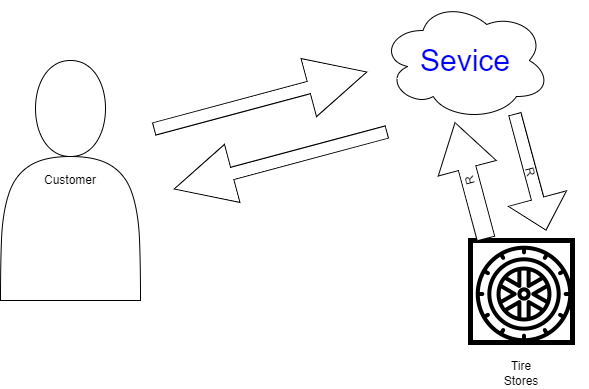

The diagram above was exported from draw.io. Its source (the exported page's mxGraphModel, read from the mxfile embedded in the PNG):
<mxGraphModel dx="752" dy="597" grid="1" gridSize="10" guides="1" tooltips="1" connect="1" arrows="1" fold="1" page="1" pageScale="1" pageWidth="827" pageHeight="1169" math="0" shadow="0">
  <root>
    <mxCell id="0" />
    <mxCell id="1" parent="0" />
    <mxCell id="2CS0k_VSb0kgYjLgEzx--4" value="Customer" style="shape=actor;whiteSpace=wrap;html=1;" vertex="1" parent="1">
      <mxGeometry x="140" y="120" width="140" height="240" as="geometry" />
    </mxCell>
    <mxCell id="2CS0k_VSb0kgYjLgEzx--5" value="Sevice" style="ellipse;shape=cloud;whiteSpace=wrap;html=1;fontSize=30;fontColor=#0000FF;" vertex="1" parent="1">
      <mxGeometry x="520" y="60" width="170" height="120" as="geometry" />
    </mxCell>
    <mxCell id="2CS0k_VSb0kgYjLgEzx--6" value="" style="shape=singleArrow;whiteSpace=wrap;html=1;arrowWidth=0.21078989475939522;arrowSize=0.27253714960293834;rotation=-15;" vertex="1" parent="1">
      <mxGeometry x="290" y="130" width="220" height="60" as="geometry" />
    </mxCell>
    <mxCell id="2CS0k_VSb0kgYjLgEzx--10" value="" style="shape=image;html=1;verticalAlign=top;verticalLabelPosition=bottom;labelBackgroundColor=#ffffff;imageAspect=0;aspect=fixed;image=https://cdn1.iconfinder.com/data/icons/racing-13/512/Tire_1-128.png" vertex="1" parent="1">
      <mxGeometry x="600" y="290" width="128" height="128" as="geometry" />
    </mxCell>
    <mxCell id="2CS0k_VSb0kgYjLgEzx--11" value="" style="whiteSpace=wrap;html=1;aspect=fixed;fillColor=none;strokeWidth=5;" vertex="1" parent="1">
      <mxGeometry x="610" y="300" width="102" height="102" as="geometry" />
    </mxCell>
    <mxCell id="2CS0k_VSb0kgYjLgEzx--12" value="Tire Stores" style="text;html=1;strokeColor=none;fillColor=none;align=center;verticalAlign=middle;whiteSpace=wrap;rounded=0;" vertex="1" parent="1">
      <mxGeometry x="631" y="418" width="60" height="30" as="geometry" />
    </mxCell>
    <mxCell id="2CS0k_VSb0kgYjLgEzx--13" value="R" style="shape=singleArrow;whiteSpace=wrap;html=1;arrowWidth=0.21078989475939522;arrowSize=0.27253714960293834;rotation=75;" vertex="1" parent="1">
      <mxGeometry x="610" y="201.7" width="120" height="60" as="geometry" />
    </mxCell>
    <mxCell id="2CS0k_VSb0kgYjLgEzx--14" value="R" style="shape=singleArrow;whiteSpace=wrap;html=1;arrowWidth=0.3000973154814536;arrowSize=0.39362427663232513;rotation=-105;" vertex="1" parent="1">
      <mxGeometry x="550" y="210" width="120" height="60" as="geometry" />
    </mxCell>
    <mxCell id="2CS0k_VSb0kgYjLgEzx--15" value="" style="shape=singleArrow;whiteSpace=wrap;html=1;arrowWidth=0.21078989475939522;arrowSize=0.27253714960293834;rotation=-195;" vertex="1" parent="1">
      <mxGeometry x="310" y="190" width="220" height="60" as="geometry" />
    </mxCell>
  </root>
</mxGraphModel>